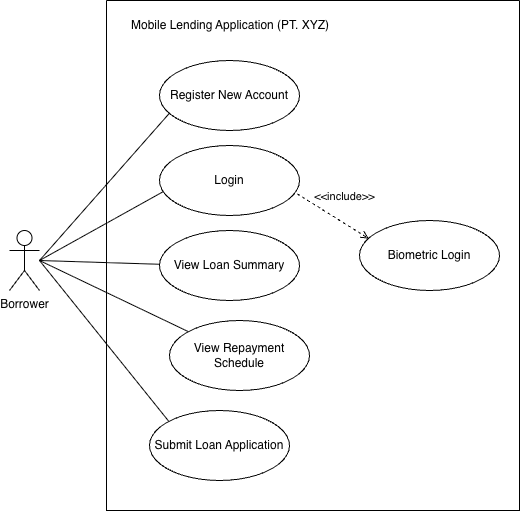

The diagram above was exported from draw.io. Its source (the exported page's mxGraphModel, read from the mxfile embedded in the PNG):
<mxGraphModel dx="4590" dy="3540" grid="1" gridSize="10" guides="1" tooltips="1" connect="1" arrows="1" fold="1" page="1" pageScale="1" pageWidth="850" pageHeight="1100" math="0" shadow="0">
  <root>
    <mxCell id="0" />
    <mxCell id="1" parent="0" />
    <mxCell id="2" parent="1" style="swimlane;startSize=0;" value="" vertex="1">
      <mxGeometry height="510" width="413" x="137" y="480" as="geometry" />
    </mxCell>
    <mxCell id="3" parent="2" style="text;html=1;whiteSpace=wrap;strokeColor=none;fillColor=none;align=left;verticalAlign=middle;rounded=0;" value="Mobile Lending Application (PT. XYZ)" vertex="1">
      <mxGeometry height="30" width="290" x="23" y="10" as="geometry" />
    </mxCell>
    <mxCell id="4" edge="1" parent="2" source="5" style="rounded=0;orthogonalLoop=1;jettySize=auto;html=1;endArrow=none;endFill=0;exitX=0.074;exitY=0.746;exitDx=0;exitDy=0;exitPerimeter=0;">
      <mxGeometry relative="1" as="geometry">
        <mxPoint x="-67" y="260" as="targetPoint" />
      </mxGeometry>
    </mxCell>
    <mxCell id="5" parent="2" style="ellipse;whiteSpace=wrap;html=1;" value="Register New Account" vertex="1">
      <mxGeometry height="70" width="140" x="53" y="60" as="geometry" />
    </mxCell>
    <mxCell id="6" parent="2" style="ellipse;whiteSpace=wrap;html=1;" value="Login" vertex="1">
      <mxGeometry height="70" width="140" x="53" y="145" as="geometry" />
    </mxCell>
    <mxCell id="7" parent="2" style="ellipse;whiteSpace=wrap;html=1;" value="Biometric Login" vertex="1">
      <mxGeometry height="70" width="140" x="253" y="220" as="geometry" />
    </mxCell>
    <mxCell id="8" edge="1" parent="2" source="9" style="rounded=0;orthogonalLoop=1;jettySize=auto;html=1;endArrow=none;endFill=0;">
      <mxGeometry relative="1" as="geometry">
        <mxPoint x="-67" y="260" as="targetPoint" />
      </mxGeometry>
    </mxCell>
    <mxCell id="9" parent="2" style="ellipse;whiteSpace=wrap;html=1;" value="View Loan Summary" vertex="1">
      <mxGeometry height="70" width="140" x="53" y="230" as="geometry" />
    </mxCell>
    <mxCell id="10" edge="1" parent="2" source="11" style="rounded=0;orthogonalLoop=1;jettySize=auto;html=1;endArrow=none;endFill=0;">
      <mxGeometry relative="1" as="geometry">
        <mxPoint x="-67" y="260" as="targetPoint" />
      </mxGeometry>
    </mxCell>
    <mxCell id="11" parent="2" style="ellipse;whiteSpace=wrap;html=1;" value="View Repayment Schedule" vertex="1">
      <mxGeometry height="70" width="140" x="63" y="320" as="geometry" />
    </mxCell>
    <mxCell id="12" edge="1" parent="2" source="13" style="rounded=0;orthogonalLoop=1;jettySize=auto;html=1;endArrow=none;endFill=0;exitX=0;exitY=0;exitDx=0;exitDy=0;">
      <mxGeometry relative="1" as="geometry">
        <mxPoint x="-67" y="260" as="targetPoint" />
      </mxGeometry>
    </mxCell>
    <mxCell id="13" parent="2" style="ellipse;whiteSpace=wrap;html=1;" value="Submit Loan Application" vertex="1">
      <mxGeometry height="70" width="140" x="43" y="410" as="geometry" />
    </mxCell>
    <mxCell id="14" edge="1" parent="2" source="6" style="html=1;verticalAlign=bottom;labelBackgroundColor=none;endArrow=open;endFill=0;dashed=1;rounded=0;entryX=0.067;entryY=0.259;entryDx=0;entryDy=0;exitX=0.983;exitY=0.69;exitDx=0;exitDy=0;exitPerimeter=0;entryPerimeter=0;" target="7" value="&amp;lt;&amp;lt;include&amp;gt;&amp;gt;">
      <mxGeometry relative="1" width="160" x="0.0728" y="15" as="geometry">
        <mxPoint as="offset" />
        <mxPoint x="193" y="180" as="sourcePoint" />
        <mxPoint x="353" y="180" as="targetPoint" />
      </mxGeometry>
    </mxCell>
    <mxCell id="15" parent="1" style="shape=umlActor;verticalLabelPosition=bottom;verticalAlign=top;html=1;outlineConnect=0;" value="Borrower" vertex="1">
      <mxGeometry height="60" width="30" x="40" y="710" as="geometry" />
    </mxCell>
    <mxCell id="16" edge="1" parent="1" source="6" style="rounded=0;orthogonalLoop=1;jettySize=auto;html=1;endArrow=none;endFill=0;exitX=0.024;exitY=0.662;exitDx=0;exitDy=0;exitPerimeter=0;">
      <mxGeometry relative="1" as="geometry">
        <mxPoint x="70" y="740" as="targetPoint" />
      </mxGeometry>
    </mxCell>
  </root>
</mxGraphModel>